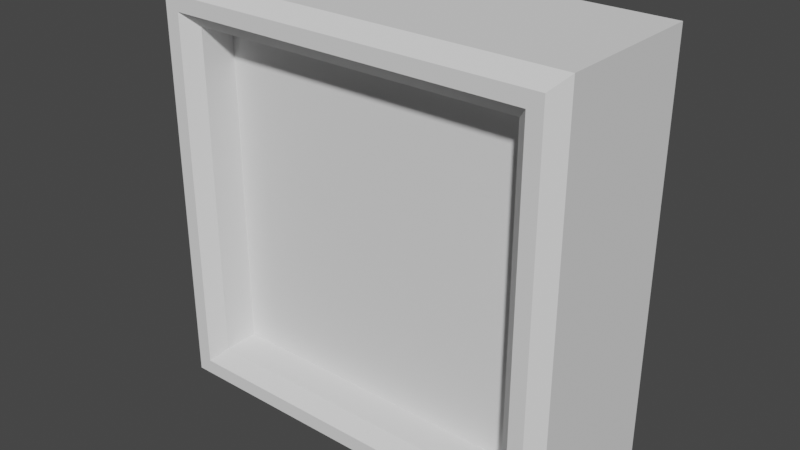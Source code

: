 # Source: Frame.blend  (saved by Blender 3.4.6; exported with 4.5.12 LTS)
import bpy
from mathutils import Matrix  # noqa: F401  (used for matrix-valued properties, if any)

bpy.ops.wm.read_factory_settings(use_empty=True)
scene = bpy.context.scene
scene.name = 'Scene'

# ---- collections
col_collection = bpy.data.collections.new('Collection'); scene.collection.children.link(col_collection)

# ---- world
world_world = bpy.data.worlds.new('World'); scene.world = world_world
world_world.use_nodes = True; world_world.node_tree.nodes.clear()
_N = world_world.node_tree.nodes; _L = world_world.node_tree.links
n0 = _N.new('ShaderNodeOutputWorld'); n0.name = 'World Output'; n0.location = (300, 300)
n1 = _N.new('ShaderNodeBackground'); n1.name = 'Background'; n1.location = (10, 300)
n1.inputs[0].default_value = (0.05088, 0.05088, 0.05088, 1.0)
_L.new(n1.outputs[0], n0.inputs[0])
n0.is_active_output = True
world_world.color = (0.05088, 0.05088, 0.05088)
world_world.use_sun_shadow = False
world_world.sun_shadow_jitter_overblur = 0.0

# ---- meshes
me_cube_001 = bpy.data.meshes.new('Cube.001')
me_cube_001.from_pydata([(-1.0, 0.2072, -1.0), (-1.0, 0.2072, 1.0), (1.0, 0.2072, -1.0), (1.0, 0.2072, 1.0), (-0.8, -0.3573, -0.8), (-0.8, -0.3573, 0.8), (0.8, -0.3573, 0.8), (0.8, -0.3573, -0.8), (-1.0, -0.5266, -1.0), (-0.9355, -0.5912, -0.9355), (-0.9355, -0.5912, 0.9355), (-1.0, -0.5266, 1.0), (0.9355, -0.5912, -0.9355), (1.0, -0.5266, -1.0), (1.0, -0.5266, 1.0), (0.9355, -0.5912, 0.9355), (-0.8645, -0.5912, -0.8645), (-0.8, -0.5266, -0.8), (-0.8, -0.5266, 0.8), (-0.8645, -0.5912, 0.8645), (0.8645, -0.5912, 0.8645), (0.8, -0.5266, 0.8), (0.8, -0.5266, -0.8), (0.8645, -0.5912, -0.8645)], [], [(9, 12, 23, 16), (0, 1, 3, 2), (12, 15, 20, 23), (3, 1, 11, 14), (8, 11, 1, 0), (15, 10, 19, 20), (21, 18, 5, 6), (10, 9, 16, 19), (2, 3, 14, 13), (18, 17, 4, 5), (7, 6, 5, 4), (17, 22, 7, 4), (22, 21, 6, 7), (9, 10, 11, 8), (15, 12, 13, 14), (8, 13, 12, 9), (14, 11, 10, 15), (17, 18, 19, 16), (21, 22, 23, 20), (16, 23, 22, 17), (20, 19, 18, 21), (0, 2, 13, 8)])
_uv = me_cube_001.uv_layers.new(name='UVMap')
_uv.uv.foreach_set('vector', [0.125, 0.75, 0.375, 0.75, 0.375, 0.75, 0.125, 0.75, 0.375, 0.25, 0.625, 0.25, 0.625, 0.5, 0.375, 0.5, 0.375, 0.75, 0.625, 0.75, 0.625, 0.75, 0.375, 0.75, 0.625, 0.5, 0.875, 0.5, 0.875, 0.7419, 0.625, 0.7419, 0.375, 0.008068, 0.625, 0.008068, 0.625, 0.25, 0.375, 0.25, 0.625, 0.75, 0.875, 0.75, 0.875, 0.75, 0.625, 0.75, 0.625, 0.75, 0.875, 0.75, 0.875, 0.75, 0.625, 0.75, 0.625, 0.0, 0.375, 0.0, 0.375, 0.0, 0.625, 0.0, 0.375, 0.5, 0.625, 0.5, 0.625, 0.7419, 0.375, 0.7419, 0.625, 0.0, 0.375, 0.0, 0.375, 0.0, 0.625, 0.0, 0.375, 0.75, 0.625, 0.75, 0.625, 1.0, 0.375, 1.0, 0.125, 0.75, 0.375, 0.75, 0.375, 0.75, 0.125, 0.75, 0.375, 0.75, 0.625, 0.75, 0.625, 0.75, 0.375, 0.75, 0.375, 0.0, 0.625, 0.0, 0.625, 0.008068, 0.375, 0.008068, 0.625, 0.75, 0.375, 0.75, 0.375, 0.7419, 0.625, 0.7419, 0.125, 0.7419, 0.375, 0.7419, 0.375, 0.75, 0.125, 0.75, 0.625, 0.7419, 0.875, 0.7419, 0.875, 0.75, 0.625, 0.75, 0.375, 0.0, 0.625, 0.0, 0.625, 0.0, 0.375, 0.0, 0.625, 0.75, 0.375, 0.75, 0.375, 0.75, 0.625, 0.75, 0.125, 0.75, 0.375, 0.75, 0.375, 0.75, 0.125, 0.75, 0.625, 0.75, 0.875, 0.75, 0.875, 0.75, 0.625, 0.75, 0.125, 0.5, 0.375, 0.5, 0.375, 0.7419, 0.125, 0.7419])
me_cube_001.update()

# ---- objects
ob_cube = bpy.data.objects.new('Cube', me_cube_001)

# ---- transforms, parenting, visibility, modifiers, constraints
ob_cube.location = (0.0, 0.0, 0.0)

# ---- collection membership
col_collection.objects.link(ob_cube)

# ---- scene / render settings (as saved in the file)
scene.frame_start = 1; scene.frame_end = 250; scene.frame_set(1)
scene.render.engine = 'BLENDER_EEVEE_NEXT'
scene.cycles.sampling_pattern = 'TABULATED_SOBOL'
scene.cycles.use_light_tree = False
scene.view_settings.view_transform = 'Filmic'
bpy.context.view_layer.update()

# ---- added for rendering (the .blend has no active camera and no usable light): camera, sun
cam_auto = bpy.data.cameras.new('AutoCamera')
cam_auto.lens = 50.0
cam_auto.sensor_width = 36.0
cam_auto.clip_end = 1000.0
ob_auto_camera = bpy.data.objects.new('AutoCamera', cam_auto)
scene.collection.objects.link(ob_auto_camera)
ob_auto_camera.location = (2.71918, -3.45502, 2.17534)
ob_auto_camera.rotation_euler = (1.09748, -7.21219e-08, 0.694738)
scene.camera = ob_auto_camera
light_auto_sun = bpy.data.lights.new('AutoSun', 'SUN')
light_auto_sun.energy = 3.0
light_auto_sun.angle = 0.0523599
ob_auto_sun = bpy.data.objects.new('AutoSun', light_auto_sun)
scene.collection.objects.link(ob_auto_sun)
ob_auto_sun.rotation_euler = (0.872665, 0.174533, 0.523599)
bpy.context.view_layer.update()
